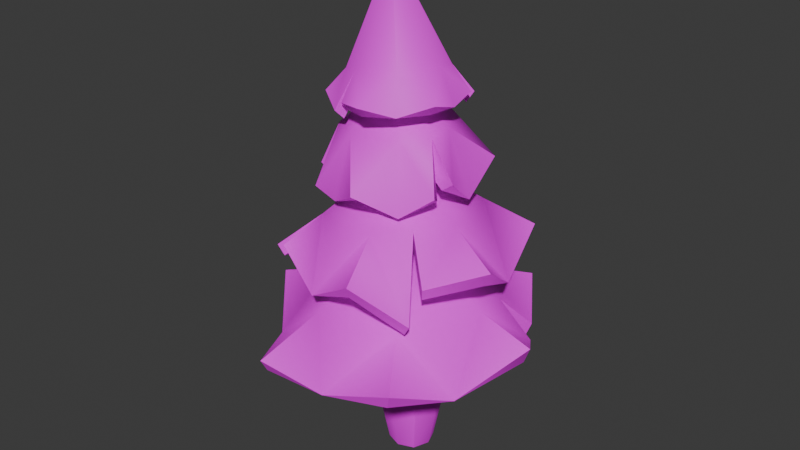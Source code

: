 # Source: PipeTreeGreen.blend  (saved by Blender 4.1.24; exported with 4.5.12 LTS)
import bpy
from mathutils import Matrix  # noqa: F401  (used for matrix-valued properties, if any)

bpy.ops.wm.read_factory_settings(use_empty=True)
scene = bpy.context.scene
scene.name = 'Scene'

# ---- collections
col_collection = bpy.data.collections.new('Collection'); scene.collection.children.link(col_collection)

# ---- images (referenced by path relative to the original .blend; pixels are not part of the script)
import os
ASSET_DIR = os.environ.get("B2B_ASSET_DIR", "")  # directory of the original .blend (textures are referenced by path, not embedded)
HERE = os.path.dirname(os.path.abspath(__file__))  # packed textures are extracted next to this script under _unpacked/

def load_image(name, relpath, width, height, colorspace="sRGB"):
    """Load a texture the original file referenced (path relative to the .blend, or extracted next to this script)."""
    p = next((c for c in (os.path.join(HERE, relpath), os.path.join(ASSET_DIR, relpath)) if relpath and os.path.exists(c)), "")
    if p:
        img = bpy.data.images.load(p, check_existing=True)
        img.name = name
    else:  # same state as the original file: an image datablock whose file is absent (Cycles renders it pink)
        img = bpy.data.images.new(name, width, height)
        img.source = "FILE"
        img.filepath = "//" + (relpath or name)
    img.colorspace_settings.name = colorspace
    return img
img_halloweenbits_texture_png = load_image('halloweenbits_texture.png', 'halloweenbits_texture.png', 1024, 1024, 'sRGB')
img_halloweenbits_texture_png_001 = load_image('halloweenbits_texture.png.001', 'halloweenbits_texture.png', 1024, 1024, 'Non-Color')

# ---- materials (node trees are filled in below, after node groups)
mat_halloweenbits = bpy.data.materials.new('HalloweenBits')
mat_halloweenbits.surface_render_method = 'BLENDED'
mat_halloweenbits.blend_method = 'BLEND'
mat_halloweenbits.use_transparency_overlap = False
mat_halloweenbits.show_transparent_back = False
mat_halloweenbits.use_transparent_shadow = False
mat_halloweenbits.diffuse_color = (1.0, 1.0, 1.0, 1.0)
mat_halloweenbits.roughness = 0.6

# ---- material node trees
mat_halloweenbits.use_nodes = True; mat_halloweenbits.node_tree.nodes.clear()
_N = mat_halloweenbits.node_tree.nodes; _L = mat_halloweenbits.node_tree.links
n0 = _N.new('ShaderNodeBsdfPrincipled'); n0.name = 'Principled BSDF'; n0.location = (10, 300)
n0.inputs[2].default_value = 0.6
n0.inputs[27].default_value = (0.0, 0.0, 0.0, 1.0)
n0.inputs[28].default_value = 1.0
n1 = _N.new('ShaderNodeOutputMaterial'); n1.name = 'Material Output'; n1.location = (300, 300)
n2 = _N.new('ShaderNodeNormalMap'); n2.name = 'Normal Map'; n2.location = (-300, -300)
n2.label = 'Normal/Map'
n2.inputs[0].default_value = 0.0
n3 = _N.new('ShaderNodeTexImage'); n3.name = 'Image Texture'; n3.location = (-300, 600)
n3.image = img_halloweenbits_texture_png
n4 = _N.new('ShaderNodeTexImage'); n4.name = 'Image Texture.001'; n4.location = (-300, 0)
n4.image = img_halloweenbits_texture_png_001
_L.new(n0.outputs[0], n1.inputs[0])
_L.new(n2.outputs[0], n0.inputs[5])
_L.new(n3.outputs[0], n0.inputs[0])
_L.new(n4.outputs[1], n0.inputs[4])
n1.is_active_output = True

# ---- world
world_world = bpy.data.worlds.new('World'); scene.world = world_world
world_world.use_nodes = True; world_world.node_tree.nodes.clear()
_N = world_world.node_tree.nodes; _L = world_world.node_tree.links
n0 = _N.new('ShaderNodeOutputWorld'); n0.name = 'World Output'; n0.location = (300, 300)
n1 = _N.new('ShaderNodeBackground'); n1.name = 'Background'; n1.location = (10, 300)
n1.inputs[0].default_value = (0.05088, 0.05088, 0.05088, 1.0)
_L.new(n1.outputs[0], n0.inputs[0])
n0.is_active_output = True
world_world.color = (0.05088, 0.05088, 0.05088)
world_world.use_sun_shadow = False
world_world.sun_shadow_jitter_overblur = 0.0

# ---- meshes
me_cube_077 = bpy.data.meshes.new('Cube.077')
me_cube_077.from_pydata([(-0.1888, 4.184, 0.06647), (-0.294, 0.934, 0.2332), (-0.3258, 0.934, -0.1863), (0.09364, 0.912, -0.218), (0.1247, 0.912, 0.2018), (-0.3884, 0.9381, 0.02954), (-0.122, 0.9231, -0.281), (0.1878, 0.9079, -0.01382), (-0.07882, 0.9231, 0.296), (-0.2558, -1.118e-08, -0.2558), (-0.3518, 0.0, 0.0), (-0.2558, 1.118e-08, 0.2558), (0.2558, -1.118e-08, -0.2558), (0.0, -1.538e-08, -0.3518), (0.2558, 1.118e-08, 0.2558), (0.3518, 0.0, 0.0), (0.0, 1.538e-08, 0.3518), (-1.242, 1.042, -0.4723), (-1.617, 1.203, 0.333), (-1.116, 1.019, 1.001), (0.1028, 1.043, 1.628), (0.9631, 1.255, 1.575), (1.267, 1.08, 0.8626), (0.7401, 1.285, -1.275), (-0.8996, 1.24, -1.15), (0.02215, 1.907, 0.2173), (0.8887, 1.436, -0.3464), (1.597, 1.308, 0.09249), (-0.6513, 1.063, 1.689), (-0.07615, 1.169, -1.19), (1.079, 1.023, -0.7259), (1.274, 1.027, -0.3987), (-1.677, 1.362, 0.3613), (1.016, 1.423, 1.613), (0.7429, 1.459, -1.333), (-0.9569, 1.405, -1.181), (0.0108, 2.471, 0.2227), (-0.963, 1.65, 0.3253), (-0.3791, 1.652, 1.133), (0.6169, 1.692, 1.016), (1.013, 1.719, 0.1042), (0.9378, 1.599, -0.3995), (0.4219, 1.713, -0.6923), (-0.5642, 1.677, -0.5827), (1.653, 1.481, 0.06776), (-0.6648, 1.215, 1.766), (1.135, 1.186, -0.7625), (1.314, 1.19, -0.4689), (-0.9245, 3.03, -0.3876), (-0.6035, 2.873, -0.7122), (-0.9583, 2.812, 0.02846), (-0.5957, 3.171, 0.3153), (-0.8359, 2.942, 0.4194), (-0.05977, 2.973, 0.8357), (-0.4934, 2.78, 0.7079), (0.331, 2.809, 0.6468), (0.3712, 3.21, 0.2136), (0.6176, 2.999, 0.3646), (0.5657, 3.086, -0.5273), (0.6876, 2.868, -0.09682), (0.0525, 3.247, -0.4563), (0.2743, 2.774, -0.7324), (-0.2223, 3.087, -0.8848), (0.1398, 3.009, -0.7145), (0.6052, 3.085, 0.2785), (-0.8099, 2.775, 0.5159), (-0.1422, 3.276, -0.008158), (-1.034, 3.119, -0.4236), (-0.6724, 3.558, 0.4156), (-0.9588, 3.008, 0.419), (-0.04468, 3.056, 0.9559), (0.4552, 3.613, 0.261), (0.6681, 3.067, 0.4777), (0.6482, 3.19, -0.5935), (0.05991, 3.656, -0.5216), (0.3016, 2.866, -0.8431), (-0.26, 3.191, -0.984), (0.1861, 3.111, -0.8095), (0.4307, 3.629, -0.06093), (0.7225, 3.163, 0.2421), (0.2092, 3.58, 0.4876), (-0.3792, 3.552, 0.5675), (-0.8437, 2.837, 0.6431), (-0.7412, 3.572, 0.102), (-0.1682, 4.126, 0.05903), (-0.5197, 3.621, -0.4435), (0.9072, 2.162, -0.9389), (1.122, 1.947, -0.2577), (0.2936, 1.842, -1.139), (-0.3209, 2.401, -0.7576), (-0.3331, 1.987, -1.267), (-1.396, 1.976, -0.3541), (-0.8854, 1.751, -0.8695), (-1.249, 1.766, 0.3041), (-0.6678, 2.409, 0.6103), (-1.086, 2.009, 0.9267), (0.2768, 2.181, 1.363), (-0.4103, 1.867, 1.2), (0.4332, 2.461, 0.5149), (0.7444, 1.767, 1.041), (1.253, 2.239, 0.3852), (-0.1275, 2.709, 0.02674), (0.7969, 2.103, 0.8311), (-0.949, 2.131, 0.9634), (-0.4818, 1.743, -1.295), (0.9407, 2.307, -1.009), (-0.3601, 2.536, -0.8346), (-0.2999, 2.103, -1.354), (-1.488, 2.103, -0.3654), (-0.7232, 2.547, 0.6695), (-1.189, 2.113, 0.9254), (0.3067, 2.326, 1.428), (0.4598, 2.659, 0.5555), (0.8304, 1.899, 1.076), (1.318, 2.394, 0.3647), (0.7441, 2.686, 0.2113), (0.841, 2.252, 0.8786), (0.1402, 2.64, 0.8728), (-0.9381, 2.248, 1.07), (-0.9755, 2.497, -0.1878), (-0.5864, 1.845, -1.355), (-0.1725, 3.21, 0.01404), (0.4932, 2.633, -0.6235), (0.4807, 3.892, 0.3269), (0.2474, 3.873, 0.5797), (0.5178, 3.883, -0.02418), (0.1967, 4.124, -0.2164), (0.405, 3.862, -0.3126), (-0.2054, 3.825, -0.6304), (0.1336, 3.847, -0.5572), (-0.5197, 3.799, -0.4938), (-0.5584, 4.063, -0.1266), (-0.7324, 3.781, -0.259), (-0.7768, 3.915, 0.5048), (-0.68, 3.699, 0.09257), (-0.3062, 4.143, 0.3994), (-0.4414, 3.705, 0.5924), (-0.07198, 3.856, 0.7266), (-0.3524, 3.803, 0.5889), (-0.7256, 3.814, -0.1895), (0.3856, 3.794, -0.4004), (-0.1642, 4.241, 0.04846), (0.5682, 4.013, 0.3614), (0.2753, 4.229, -0.2845), (0.5066, 3.967, -0.32), (-0.2288, 3.935, -0.73), (-0.6655, 4.152, -0.1658), (-0.7935, 3.873, -0.3504), (-0.7949, 3.787, 0.1046), (-0.3515, 4.232, 0.5048), (-0.4826, 3.813, 0.6885), (-0.05103, 3.976, 0.82), (-0.393, 3.915, 0.6816), (-0.5979, 4.167, 0.3749), (-0.8412, 3.9, -0.1636), (-0.2299, 4.187, -0.4959), (0.4104, 3.894, -0.5088), (0.3342, 4.273, -0.02274), (-0.2399, 5.392, 0.06102), (0.1437, 4.265, 0.4413), (0.0, -0.4802, 2.099e-08), (-0.1879, -0.4802, -0.1879), (-0.2584, -0.4802, 2.099e-08), (-0.1879, -0.4802, 0.1879), (0.1879, -0.4802, -0.1879), (0.0, -0.4802, -0.2584), (0.1879, -0.4802, 0.1879), (0.2584, -0.4802, 2.099e-08), (0.0, -0.4802, 0.2584)], [], [(11, 1, 5, 10), (4, 0, 8), (6, 0, 3), (10, 5, 2, 9), (9, 2, 6, 13), (3, 0, 7), (7, 0, 4), (13, 6, 3, 12), (12, 3, 7, 15), (1, 0, 5), (8, 0, 1), (15, 7, 4, 14), (14, 4, 8, 16), (16, 8, 1, 11), (5, 0, 2), (11, 10, 162, 163), (9, 13, 165, 161), (15, 14, 166, 167), (10, 9, 161, 162), (14, 16, 168, 166), (13, 12, 164, 165), (12, 15, 167, 164), (16, 11, 163, 168), (2, 0, 6), (20, 28, 25), (25, 18, 17), (25, 21, 20), (22, 21, 25), (31, 27, 26), (25, 24, 29), (17, 24, 25), (19, 18, 25), (25, 29, 23), (25, 28, 19), (26, 25, 23), (26, 23, 30), (38, 45, 20), (39, 33, 22), (40, 44, 47), (43, 35, 17), (43, 17, 37), (38, 36, 37), (37, 32, 19), (42, 29, 43), (36, 42, 43), (36, 41, 42), (36, 40, 41), (39, 22, 40), (36, 39, 40), (38, 20, 39), (19, 38, 37), (36, 38, 39), (42, 34, 29), (42, 41, 46), (28, 20, 45), (21, 22, 33), (19, 28, 45), (24, 17, 35), (29, 24, 35), (23, 29, 34), (30, 23, 34, 46), (27, 31, 47, 44), (17, 18, 32), (26, 30, 46, 41), (31, 26, 41, 47), (18, 19, 32), (22, 27, 44), (20, 21, 33), (36, 43, 37), (44, 40, 22), (41, 40, 47), (34, 42, 46), (35, 43, 29), (32, 37, 17), (45, 38, 19), (33, 39, 20), (22, 25, 27), (25, 26, 27), (51, 54, 65), (66, 59, 56), (66, 56, 55), (66, 55, 53), (58, 59, 66), (60, 58, 66), (62, 63, 60), (60, 66, 62), (51, 66, 54), (51, 50, 48), (54, 66, 53), (66, 49, 62), (59, 64, 56), (57, 55, 56), (52, 50, 51), (60, 61, 58), (81, 68, 82), (85, 49, 67), (81, 54, 70), (78, 71, 79), (78, 59, 73), (74, 77, 76), (74, 76, 85), (85, 67, 83), (84, 74, 85), (78, 73, 74), (84, 78, 74), (84, 71, 78), (84, 80, 71), (81, 70, 80), (84, 81, 80), (84, 68, 81), (84, 85, 83), (84, 83, 68), (80, 55, 72), (83, 50, 69), (58, 61, 75, 73), (48, 50, 67), (63, 62, 76, 77), (52, 51, 68, 69), (51, 65, 82, 68), (60, 63, 77, 74), (54, 53, 70), (53, 55, 70), (55, 57, 72), (57, 56, 71, 72), (64, 59, 79), (56, 64, 79, 71), (59, 58, 73), (50, 52, 69), (61, 60, 74, 75), (65, 54, 82), (49, 48, 67), (62, 49, 76), (68, 83, 69), (50, 83, 67), (49, 85, 76), (54, 81, 82), (55, 80, 70), (71, 80, 72), (59, 78, 79), (75, 74, 73), (66, 51, 48), (66, 48, 49), (92, 104, 89), (101, 86, 87), (101, 91, 92), (93, 91, 101), (97, 103, 94), (97, 94, 101), (100, 102, 98), (87, 100, 101), (89, 88, 101), (88, 86, 101), (96, 97, 101), (92, 89, 101), (94, 95, 93), (89, 90, 88), (99, 96, 98), (106, 120, 92), (88, 106, 122), (119, 108, 93), (109, 118, 97), (115, 112, 116), (115, 114, 87), (115, 87, 122), (106, 121, 122), (122, 105, 88), (121, 112, 115), (121, 117, 112), (109, 97, 117), (119, 93, 109), (106, 92, 119), (121, 115, 122), (121, 106, 119), (121, 109, 117), (117, 111, 113), (93, 95, 110), (95, 94, 109, 110), (103, 97, 118), (94, 103, 118, 109), (97, 96, 111), (88, 90, 107), (99, 98, 112, 113), (104, 92, 120), (87, 86, 105), (100, 87, 114), (96, 99, 113, 111), (86, 88, 105), (102, 100, 114, 116), (90, 89, 106, 107), (89, 104, 120, 106), (98, 102, 116, 112), (92, 91, 108), (91, 93, 108), (107, 106, 88), (105, 122, 87), (121, 119, 109), (114, 115, 116), (112, 117, 113), (111, 117, 97), (110, 109, 93), (108, 119, 92), (101, 100, 98), (98, 96, 101), (93, 101, 94), (129, 140, 126), (124, 141, 123), (129, 141, 128), (128, 141, 130), (134, 139, 131), (133, 141, 135), (135, 137, 138), (135, 141, 137), (123, 141, 125), (134, 131, 141), (141, 126, 125), (141, 124, 137), (141, 131, 130), (131, 132, 130), (126, 127, 125), (136, 133, 135), (143, 156, 129), (159, 124, 142), (158, 146, 153), (155, 145, 130), (146, 154, 148), (149, 152, 151), (149, 151, 159), (159, 142, 157), (158, 159, 157), (158, 153, 149), (146, 148, 153), (155, 130, 146), (143, 129, 155), (158, 143, 155), (158, 149, 159), (158, 157, 143), (157, 125, 144), (153, 133, 150), (132, 131, 146, 147), (139, 134, 148, 154), (131, 139, 154, 146), (134, 133, 148), (125, 127, 144), (136, 135, 149, 150), (140, 129, 156), (124, 123, 142), (137, 124, 151), (133, 136, 150), (123, 125, 142), (138, 137, 151, 152), (127, 126, 143, 144), (126, 140, 156, 143), (135, 138, 152, 149), (129, 128, 145), (128, 130, 145), (130, 132, 147), (124, 159, 151), (158, 155, 146), (125, 157, 142), (143, 157, 144), (145, 155, 129), (147, 146, 130), (133, 153, 148), (149, 153, 150), (133, 134, 141), (129, 126, 141), (160, 162, 161), (160, 163, 162), (160, 165, 164), (160, 161, 165), (160, 167, 166), (160, 164, 167), (160, 168, 163), (160, 166, 168)])
me_cube_077.polygons.foreach_set('use_smooth', [True] * 274)
_k = set([(0, 1), (0, 2), (0, 3), (0, 4), (1, 5), (1, 11), (2, 5), (2, 9), (3, 7), (3, 12), (4, 7), (4, 14), (9, 161), (11, 163), (12, 164), (14, 166), (17, 18), (17, 24), (17, 32), (17, 35), (18, 19), (18, 25), (18, 32), (19, 28), (19, 32), (19, 45), (20, 21), (20, 28), (20, 33), (20, 45), (21, 22), (21, 25), (21, 33), (22, 27), (22, 33), (22, 44), (23, 29), (23, 30), (23, 34), (24, 29), (24, 35), (26, 30), (26, 31), (26, 41), (27, 31), (28, 45), (29, 34), (29, 35), (30, 46), (31, 47), (32, 37), (33, 39), (34, 42), (34, 46), (35, 43), (38, 45), (40, 44), (41, 46), (41, 47), (44, 47), (48, 49), (48, 50), (49, 62), (49, 67), (49, 76), (50, 52), (50, 67), (50, 69), (51, 52), (51, 65), (51, 66), (51, 68), (52, 69), (53, 54), (53, 55), (53, 66), (54, 65), (54, 66), (54, 70), (54, 82), (55, 57), (55, 66), (55, 70), (55, 72), (56, 57), (56, 64), (56, 66), (56, 71), (57, 72), (58, 59), (58, 60), (58, 61), (59, 64), (59, 66), (59, 73), (59, 79), (60, 61), (60, 62), (60, 63), (60, 74), (61, 75), (62, 63), (63, 77), (64, 79), (65, 82), (67, 85), (68, 69), (68, 82), (70, 81), (71, 72), (71, 79), (73, 75), (73, 78), (74, 75), (74, 77), (76, 77), (86, 87), (86, 88), (86, 101), (87, 100), (87, 105), (87, 114), (88, 90), (88, 105), (88, 107), (89, 90), (89, 101), (89, 104), (89, 106), (90, 107), (91, 92), (91, 93), (91, 101), (92, 104), (92, 108), (92, 120), (93, 95), (93, 108), (93, 110), (94, 95), (94, 101), (94, 103), (94, 109), (95, 110), (96, 97), (96, 99), (97, 103), (97, 111), (97, 118), (98, 99), (98, 102), (98, 112), (99, 113), (100, 102), (102, 116), (103, 118), (104, 120), (105, 122), (106, 107), (106, 120), (108, 119), (109, 110), (109, 118), (111, 113), (111, 117), (112, 113), (112, 116), (114, 115), (114, 116), (123, 124), (123, 125), (124, 137), (124, 142), (124, 151), (125, 127), (125, 142), (125, 144), (126, 127), (126, 140), (126, 141), (126, 143), (127, 144), (128, 129), (128, 130), (129, 140), (129, 145), (129, 156), (130, 132), (130, 145), (130, 147), (131, 132), (131, 139), (131, 141), (131, 146), (132, 147), (133, 134), (133, 135), (133, 136), (133, 148), (133, 150), (133, 153), (134, 139), (134, 141), (135, 136), (135, 137), (135, 138), (135, 141), (135, 149), (136, 150), (137, 138), (138, 152), (139, 154), (140, 156), (143, 144), (143, 156), (143, 158), (145, 155), (146, 147), (146, 154), (146, 158), (148, 154), (149, 150), (149, 152), (151, 152), (153, 158), (155, 158), (158, 159), (161, 162), (161, 165), (162, 163), (163, 168), (164, 165), (164, 167), (166, 167), (166, 168)])
me_cube_077.attributes.new('sharp_edge', 'BOOLEAN', 'EDGE').data.foreach_set('value', [ (min(e.vertices), max(e.vertices)) in _k for e in me_cube_077.edges])
_uv = me_cube_077.uv_layers.new(name='UVMap')
_uv.uv.foreach_set('vector', [0.9227, 0.5459, 0.9288, 0.558, 0.926, 0.5582, 0.9194, 0.5459, 0.9435, 0.5726, 0.929, 0.6903, 0.9362, 0.5731, 0.9362, 0.5731, 0.929, 0.6903, 0.9435, 0.5726, 0.9194, 0.5459, 0.926, 0.5582, 0.9288, 0.558, 0.9227, 0.5459, 0.9227, 0.5459, 0.9288, 0.5736, 0.9362, 0.5731, 0.9315, 0.5459, 0.9435, 0.5883, 0.929, 0.6903, 0.9463, 0.5881, 0.9463, 0.5881, 0.929, 0.6903, 0.9435, 0.5883, 0.9315, 0.5459, 0.9362, 0.5731, 0.9435, 0.5726, 0.9403, 0.5459, 0.9403, 0.5459, 0.9435, 0.5726, 0.9463, 0.5725, 0.9436, 0.5459, 0.9288, 0.5736, 0.929, 0.6903, 0.926, 0.5738, 0.9362, 0.5731, 0.929, 0.6903, 0.9288, 0.5736, 0.9436, 0.5459, 0.9463, 0.5725, 0.9435, 0.5726, 0.9403, 0.5459, 0.9403, 0.5459, 0.9435, 0.5726, 0.9362, 0.5731, 0.9315, 0.5459, 0.9315, 0.5459, 0.9362, 0.5731, 0.9288, 0.5736, 0.9227, 0.5459, 0.926, 0.5738, 0.929, 0.6903, 0.9288, 0.5736, 0.9227, 0.5459, 0.9194, 0.5459, 0.9194, 0.5459, 0.9227, 0.5459, 0.9227, 0.5459, 0.9315, 0.5459, 0.9315, 0.5459, 0.9227, 0.5459, 0.9436, 0.5459, 0.9403, 0.5459, 0.9403, 0.5459, 0.9436, 0.5459, 0.9194, 0.5459, 0.9227, 0.5459, 0.9227, 0.5459, 0.9194, 0.5459, 0.9403, 0.5459, 0.9315, 0.5459, 0.9315, 0.5459, 0.9403, 0.5459, 0.9315, 0.5459, 0.9403, 0.5459, 0.9403, 0.5459, 0.9315, 0.5459, 0.9403, 0.5459, 0.9436, 0.5459, 0.9436, 0.5459, 0.9403, 0.5459, 0.9315, 0.5459, 0.9227, 0.5459, 0.9227, 0.5459, 0.9315, 0.5459, 0.9288, 0.5736, 0.929, 0.6903, 0.9362, 0.5731, 0.0349, 0.2699, 0.02773, 0.2729, 0.05747, 0.2836, 0.05747, 0.2836, 0.04231, 0.2846, 0.05823, 0.2703, 0.05747, 0.2836, 0.04231, 0.2846, 0.0349, 0.2699, 0.05686, 0.27, 0.04231, 0.2846, 0.05747, 0.2836, 0.07763, 0.2648, 0.07181, 0.2859, 0.07349, 0.2967, 0.05747, 0.2836, 0.07262, 0.2846, 0.07972, 0.2774, 0.05823, 0.2703, 0.07262, 0.2846, 0.05747, 0.2836, 0.03517, 0.2696, 0.04231, 0.2846, 0.05747, 0.2836, 0.05747, 0.2836, 0.07972, 0.2774, 0.08777, 0.2846, 0.05747, 0.2836, 0.02773, 0.2729, 0.03517, 0.2696, 0.07349, 0.2967, 0.05747, 0.2836, 0.08777, 0.2846, 0.07349, 0.2967, 0.08777, 0.2846, 0.08137, 0.2645, 0.03889, 0.3529, 0.02626, 0.3198, 0.0349, 0.3048, 0.04825, 0.3534, 0.0417, 0.3323, 0.05686, 0.3048, 0.06665, 0.3534, 0.07238, 0.3337, 0.07899, 0.3119, 0.06664, 0.3535, 0.07313, 0.3325, 0.05823, 0.3052, 0.06664, 0.3535, 0.05823, 0.3052, 0.04822, 0.3534, 0.03889, 0.3529, 0.05747, 0.4145, 0.04822, 0.3534, 0.04822, 0.3534, 0.04168, 0.3324, 0.03517, 0.3045, 0.07585, 0.3536, 0.07972, 0.3123, 0.06664, 0.3535, 0.05747, 0.4145, 0.07585, 0.3536, 0.06664, 0.3535, 0.05747, 0.4145, 0.07471, 0.3439, 0.07585, 0.3536, 0.05747, 0.4145, 0.06665, 0.3534, 0.07471, 0.3439, 0.04825, 0.3534, 0.05686, 0.3048, 0.06665, 0.3534, 0.05747, 0.4145, 0.04825, 0.3534, 0.06665, 0.3534, 0.03889, 0.3529, 0.0349, 0.3048, 0.04825, 0.3534, 0.03517, 0.3045, 0.03889, 0.3529, 0.04822, 0.3534, 0.05747, 0.4145, 0.03889, 0.3529, 0.04825, 0.3534, 0.07585, 0.3536, 0.0889, 0.3327, 0.07972, 0.3123, 0.07585, 0.3536, 0.07471, 0.3439, 0.0824, 0.3116, 0.02773, 0.2729, 0.0349, 0.2699, 0.02626, 0.285, 0.04231, 0.2846, 0.05686, 0.27, 0.0417, 0.2975, 0.03517, 0.2696, 0.02773, 0.2729, 0.02626, 0.285, 0.07262, 0.2846, 0.05823, 0.2703, 0.07313, 0.2976, 0.07972, 0.2774, 0.07262, 0.2846, 0.07313, 0.2976, 0.08777, 0.2846, 0.07972, 0.2774, 0.0889, 0.2978, 0.08137, 0.2645, 0.08777, 0.2846, 0.0889, 0.2978, 0.0824, 0.2768, 0.07181, 0.2859, 0.07763, 0.2648, 0.07899, 0.277, 0.07238, 0.2989, 0.05823, 0.2703, 0.04231, 0.2846, 0.04168, 0.2975, 0.07349, 0.2967, 0.08137, 0.2645, 0.0824, 0.2768, 0.07471, 0.309, 0.07763, 0.2648, 0.07349, 0.2967, 0.07471, 0.309, 0.07899, 0.277, 0.04231, 0.2846, 0.03517, 0.2696, 0.04168, 0.2975, 0.05686, 0.27, 0.07181, 0.2859, 0.07238, 0.2989, 0.0349, 0.2699, 0.04231, 0.2846, 0.0417, 0.2975, 0.05747, 0.4145, 0.06664, 0.3535, 0.04822, 0.3534, 0.07238, 0.3337, 0.06665, 0.3534, 0.05686, 0.3048, 0.07471, 0.3439, 0.06665, 0.3534, 0.07899, 0.3119, 0.0889, 0.3327, 0.07585, 0.3536, 0.0824, 0.3116, 0.07313, 0.3325, 0.06664, 0.3535, 0.07972, 0.3123, 0.04168, 0.3324, 0.04822, 0.3534, 0.05823, 0.3052, 0.02626, 0.3198, 0.03889, 0.3529, 0.03517, 0.3045, 0.0417, 0.3323, 0.04825, 0.3534, 0.0349, 0.3048, 0.05686, 0.27, 0.05747, 0.2836, 0.07181, 0.2859, 0.05747, 0.2836, 0.07349, 0.2967, 0.07181, 0.2859, 0.05937, 0.3293, 0.06777, 0.3006, 0.06226, 0.2999, 0.05683, 0.2996, 0.06134, 0.3006, 0.0646, 0.3293, 0.05683, 0.2996, 0.0646, 0.3293, 0.07216, 0.3007, 0.05683, 0.2996, 0.07216, 0.3007, 0.07271, 0.3154, 0.0529, 0.3154, 0.06134, 0.3006, 0.05683, 0.2996, 0.05037, 0.3293, 0.0529, 0.3154, 0.05683, 0.2996, 0.04093, 0.3154, 0.04658, 0.3094, 0.05037, 0.3293, 0.05037, 0.3293, 0.05683, 0.2996, 0.04093, 0.3154, 0.05937, 0.3293, 0.05683, 0.2996, 0.06777, 0.3006, 0.05937, 0.3293, 0.05252, 0.3006, 0.04485, 0.3154, 0.06777, 0.3006, 0.05683, 0.2996, 0.07271, 0.3154, 0.05683, 0.2996, 0.04163, 0.3006, 0.04093, 0.3154, 0.06134, 0.3006, 0.06746, 0.3194, 0.0646, 0.3293, 0.06907, 0.3133, 0.07216, 0.3007, 0.0646, 0.3293, 0.05999, 0.3125, 0.05252, 0.3006, 0.05937, 0.3293, 0.05037, 0.3293, 0.04728, 0.291, 0.0529, 0.3154, 0.06481, 0.3947, 0.0598, 0.3952, 0.06415, 0.3404, 0.04576, 0.3948, 0.04163, 0.3355, 0.04322, 0.3573, 0.06481, 0.3947, 0.06777, 0.3355, 0.07486, 0.3573, 0.06011, 0.3947, 0.06598, 0.3953, 0.06767, 0.3599, 0.06011, 0.3947, 0.06134, 0.3355, 0.05234, 0.3576, 0.04901, 0.3953, 0.04517, 0.3515, 0.03878, 0.3578, 0.04901, 0.3953, 0.03878, 0.3578, 0.04576, 0.3948, 0.04576, 0.3948, 0.04322, 0.3573, 0.0537, 0.3947, 0.05686, 0.4357, 0.04901, 0.3953, 0.04576, 0.3948, 0.06011, 0.3947, 0.05234, 0.3576, 0.04901, 0.3953, 0.05686, 0.4357, 0.06011, 0.3947, 0.04901, 0.3953, 0.05686, 0.4357, 0.06598, 0.3953, 0.06011, 0.3947, 0.05686, 0.4357, 0.06803, 0.3948, 0.06598, 0.3953, 0.06481, 0.3947, 0.07486, 0.3573, 0.06803, 0.3948, 0.05686, 0.4357, 0.06481, 0.3947, 0.06803, 0.3948, 0.05686, 0.4357, 0.0598, 0.3952, 0.06481, 0.3947, 0.05686, 0.4357, 0.04576, 0.3948, 0.0537, 0.3947, 0.05686, 0.4357, 0.0537, 0.3947, 0.0598, 0.3952, 0.06803, 0.3948, 0.07216, 0.3356, 0.07144, 0.3539, 0.0537, 0.3947, 0.05252, 0.3355, 0.05897, 0.3529, 0.0529, 0.3154, 0.04728, 0.291, 0.04547, 0.2974, 0.05234, 0.3228, 0.04485, 0.3154, 0.05252, 0.3006, 0.04322, 0.3224, 0.04658, 0.3094, 0.04093, 0.3154, 0.03878, 0.3229, 0.04517, 0.3166, 0.05999, 0.3125, 0.05937, 0.3293, 0.0598, 0.3603, 0.05897, 0.3181, 0.05937, 0.3293, 0.06226, 0.2999, 0.06415, 0.3055, 0.0598, 0.3603, 0.05037, 0.3293, 0.04658, 0.3094, 0.04517, 0.3166, 0.04901, 0.3604, 0.06777, 0.3006, 0.07271, 0.3154, 0.07486, 0.3224, 0.07271, 0.3154, 0.07216, 0.3007, 0.07486, 0.3224, 0.07216, 0.3007, 0.06907, 0.3133, 0.07144, 0.319, 0.06907, 0.3133, 0.0646, 0.3293, 0.06598, 0.3605, 0.07144, 0.319, 0.06746, 0.3194, 0.06134, 0.3006, 0.06767, 0.325, 0.0646, 0.3293, 0.06746, 0.3194, 0.06767, 0.325, 0.06598, 0.3605, 0.06134, 0.3006, 0.0529, 0.3154, 0.05234, 0.3228, 0.05252, 0.3006, 0.05999, 0.3125, 0.05897, 0.3181, 0.04728, 0.291, 0.05037, 0.3293, 0.04901, 0.3604, 0.04547, 0.2974, 0.06226, 0.2999, 0.06777, 0.3006, 0.06415, 0.3055, 0.04163, 0.3006, 0.04485, 0.3154, 0.04322, 0.3224, 0.04093, 0.3154, 0.04163, 0.3006, 0.03878, 0.3229, 0.0598, 0.3952, 0.0537, 0.3947, 0.05897, 0.3529, 0.05252, 0.3355, 0.0537, 0.3947, 0.04322, 0.3573, 0.04163, 0.3355, 0.04576, 0.3948, 0.03878, 0.3578, 0.06777, 0.3355, 0.06481, 0.3947, 0.06415, 0.3404, 0.07216, 0.3356, 0.06803, 0.3948, 0.07486, 0.3573, 0.06598, 0.3953, 0.06803, 0.3948, 0.07144, 0.3539, 0.06134, 0.3355, 0.06011, 0.3947, 0.06767, 0.3599, 0.04547, 0.3323, 0.04901, 0.3953, 0.05234, 0.3576, 0.05683, 0.2996, 0.05937, 0.3293, 0.04485, 0.3154, 0.05683, 0.2996, 0.04485, 0.3154, 0.04163, 0.3006, 0.06124, 0.2799, 0.07206, 0.2779, 0.06722, 0.3262, 0.05747, 0.2944, 0.08319, 0.2996, 0.07538, 0.2801, 0.05747, 0.2944, 0.04834, 0.2996, 0.06124, 0.2799, 0.03998, 0.2801, 0.04834, 0.2996, 0.05747, 0.2944, 0.03649, 0.2801, 0.03386, 0.3053, 0.04242, 0.3262, 0.03649, 0.2801, 0.04242, 0.3262, 0.05747, 0.2944, 0.06698, 0.2996, 0.05536, 0.2912, 0.05583, 0.3222, 0.07538, 0.2801, 0.06698, 0.2996, 0.05747, 0.2944, 0.06722, 0.3262, 0.07888, 0.2801, 0.05747, 0.2944, 0.07888, 0.2801, 0.08319, 0.2996, 0.05747, 0.2944, 0.04145, 0.2996, 0.03649, 0.2801, 0.05747, 0.2944, 0.06124, 0.2799, 0.06722, 0.3262, 0.05747, 0.2944, 0.04242, 0.3262, 0.03284, 0.2967, 0.03998, 0.2801, 0.06722, 0.3262, 0.07393, 0.2956, 0.07888, 0.2801, 0.05215, 0.2653, 0.04145, 0.2996, 0.05583, 0.3222, 0.06823, 0.372, 0.072, 0.3215, 0.06124, 0.3148, 0.07888, 0.3149, 0.06823, 0.372, 0.0742, 0.3723, 0.0515, 0.3722, 0.04777, 0.3452, 0.03998, 0.315, 0.04097, 0.3723, 0.03239, 0.3492, 0.03649, 0.315, 0.06378, 0.3725, 0.05538, 0.3719, 0.05492, 0.3371, 0.06378, 0.3725, 0.06781, 0.3457, 0.07538, 0.315, 0.06378, 0.3725, 0.07538, 0.315, 0.0742, 0.3723, 0.06823, 0.372, 0.05022, 0.3642, 0.0742, 0.3723, 0.0742, 0.3723, 0.08474, 0.3453, 0.07888, 0.3149, 0.05022, 0.3642, 0.05538, 0.3719, 0.06378, 0.3725, 0.05022, 0.3642, 0.04702, 0.3723, 0.05538, 0.3719, 0.04097, 0.3723, 0.03649, 0.315, 0.04702, 0.3723, 0.0515, 0.3722, 0.03998, 0.315, 0.04097, 0.3723, 0.06823, 0.372, 0.06124, 0.3148, 0.0515, 0.3722, 0.05022, 0.3642, 0.06378, 0.3725, 0.0742, 0.3723, 0.05022, 0.3642, 0.06823, 0.372, 0.0515, 0.3722, 0.05022, 0.3642, 0.04097, 0.3723, 0.04702, 0.3723, 0.04702, 0.3723, 0.04056, 0.3454, 0.0524, 0.3096, 0.03998, 0.2801, 0.03284, 0.2967, 0.03175, 0.3057, 0.03284, 0.2967, 0.04242, 0.3262, 0.04097, 0.3374, 0.03175, 0.3057, 0.03386, 0.3053, 0.03649, 0.2801, 0.03239, 0.3143, 0.04242, 0.3262, 0.03386, 0.3053, 0.03239, 0.3143, 0.04097, 0.3374, 0.03649, 0.2801, 0.04145, 0.2996, 0.04056, 0.3105, 0.07888, 0.2801, 0.07393, 0.2956, 0.07589, 0.3046, 0.05215, 0.2653, 0.05583, 0.3222, 0.05538, 0.3371, 0.0524, 0.2748, 0.07206, 0.2779, 0.06124, 0.2799, 0.072, 0.2866, 0.07538, 0.2801, 0.08319, 0.2996, 0.08474, 0.3104, 0.06698, 0.2996, 0.07538, 0.2801, 0.06781, 0.3108, 0.04145, 0.2996, 0.05215, 0.2653, 0.0524, 0.2748, 0.04056, 0.3105, 0.08319, 0.2996, 0.07888, 0.2801, 0.08474, 0.3104, 0.05536, 0.2912, 0.06698, 0.2996, 0.06781, 0.3108, 0.05492, 0.3023, 0.07393, 0.2956, 0.06722, 0.3262, 0.06823, 0.3371, 0.07589, 0.3046, 0.06722, 0.3262, 0.07206, 0.2779, 0.072, 0.2866, 0.06823, 0.3371, 0.05583, 0.3222, 0.05536, 0.2912, 0.05492, 0.3023, 0.05538, 0.3371, 0.06124, 0.2799, 0.04834, 0.2996, 0.04777, 0.3104, 0.04834, 0.2996, 0.03998, 0.2801, 0.04777, 0.3104, 0.07589, 0.3394, 0.06823, 0.372, 0.07888, 0.3149, 0.08474, 0.3453, 0.0742, 0.3723, 0.07538, 0.315, 0.05022, 0.3642, 0.0515, 0.3722, 0.04097, 0.3723, 0.06781, 0.3457, 0.06378, 0.3725, 0.05492, 0.3371, 0.05538, 0.3719, 0.04702, 0.3723, 0.0524, 0.3096, 0.04056, 0.3454, 0.04702, 0.3723, 0.03649, 0.315, 0.03175, 0.3406, 0.04097, 0.3723, 0.03998, 0.315, 0.04777, 0.3452, 0.0515, 0.3722, 0.06124, 0.3148, 0.05747, 0.2944, 0.06698, 0.2996, 0.05583, 0.3222, 0.05583, 0.3222, 0.04145, 0.2996, 0.05747, 0.2944, 0.03998, 0.2801, 0.05747, 0.2944, 0.04242, 0.3262, 0.06787, 0.3274, 0.07, 0.3217, 0.0653, 0.3479, 0.05674, 0.3274, 0.05665, 0.324, 0.0633, 0.3277, 0.06787, 0.3274, 0.05665, 0.324, 0.0633, 0.3277, 0.0633, 0.3277, 0.05665, 0.324, 0.05674, 0.3274, 0.04748, 0.3197, 0.05007, 0.3293, 0.05235, 0.3477, 0.04146, 0.3369, 0.05665, 0.324, 0.05019, 0.3519, 0.05019, 0.3519, 0.05003, 0.3277, 0.04717, 0.3254, 0.05019, 0.3519, 0.05665, 0.324, 0.05003, 0.3277, 0.0633, 0.3277, 0.05665, 0.324, 0.0679, 0.3273, 0.04748, 0.3197, 0.05235, 0.3477, 0.05665, 0.324, 0.05665, 0.324, 0.0653, 0.3479, 0.0679, 0.3273, 0.05665, 0.324, 0.05674, 0.3274, 0.05003, 0.3277, 0.05665, 0.324, 0.05235, 0.3477, 0.05674, 0.3274, 0.05235, 0.3477, 0.0507, 0.3269, 0.05674, 0.3274, 0.0653, 0.3479, 0.06939, 0.3266, 0.0679, 0.3273, 0.0457, 0.3182, 0.04146, 0.3369, 0.05019, 0.3519, 0.06745, 0.3904, 0.07175, 0.3642, 0.06787, 0.3623, 0.05674, 0.3933, 0.05674, 0.3622, 0.06429, 0.3714, 0.05671, 0.4836, 0.05127, 0.3903, 0.04594, 0.3906, 0.06204, 0.3905, 0.0643, 0.3713, 0.05674, 0.3623, 0.05127, 0.3903, 0.04809, 0.3716, 0.04562, 0.3622, 0.04827, 0.3939, 0.04548, 0.3692, 0.04926, 0.3718, 0.04827, 0.3939, 0.04926, 0.3718, 0.05674, 0.3933, 0.05674, 0.3933, 0.06429, 0.3714, 0.06528, 0.3931, 0.05671, 0.4836, 0.05674, 0.3933, 0.06528, 0.3931, 0.05671, 0.4836, 0.04594, 0.3906, 0.04827, 0.3939, 0.05127, 0.3903, 0.04562, 0.3622, 0.04594, 0.3906, 0.06204, 0.3905, 0.05674, 0.3623, 0.05127, 0.3903, 0.06745, 0.3904, 0.06787, 0.3623, 0.06204, 0.3905, 0.05671, 0.4836, 0.06745, 0.3904, 0.06204, 0.3905, 0.05671, 0.4836, 0.04827, 0.3939, 0.05674, 0.3933, 0.05671, 0.4836, 0.06528, 0.3931, 0.06745, 0.3904, 0.06528, 0.3931, 0.0679, 0.3622, 0.07119, 0.369, 0.04594, 0.3906, 0.04146, 0.3717, 0.04398, 0.3617, 0.0507, 0.3269, 0.05235, 0.3477, 0.05127, 0.3554, 0.05093, 0.3346, 0.05007, 0.3293, 0.04748, 0.3197, 0.04562, 0.3273, 0.04809, 0.3368, 0.05235, 0.3477, 0.05007, 0.3293, 0.04809, 0.3368, 0.05127, 0.3554, 0.04748, 0.3197, 0.04146, 0.3369, 0.04562, 0.3273, 0.0679, 0.3273, 0.06939, 0.3266, 0.07119, 0.3341, 0.0457, 0.3182, 0.05019, 0.3519, 0.04827, 0.3591, 0.04398, 0.3268, 0.07, 0.3217, 0.06787, 0.3274, 0.07175, 0.3293, 0.05674, 0.3274, 0.0633, 0.3277, 0.06429, 0.3365, 0.05003, 0.3277, 0.05674, 0.3274, 0.04926, 0.3369, 0.04146, 0.3369, 0.0457, 0.3182, 0.04398, 0.3268, 0.0633, 0.3277, 0.0679, 0.3273, 0.06429, 0.3365, 0.04717, 0.3254, 0.05003, 0.3277, 0.04926, 0.3369, 0.04548, 0.3343, 0.06939, 0.3266, 0.0653, 0.3479, 0.06745, 0.3555, 0.07119, 0.3341, 0.0653, 0.3479, 0.07, 0.3217, 0.07175, 0.3293, 0.06745, 0.3555, 0.05019, 0.3519, 0.04717, 0.3254, 0.04548, 0.3343, 0.04827, 0.3591, 0.06787, 0.3274, 0.0633, 0.3277, 0.0643, 0.3365, 0.0633, 0.3277, 0.05674, 0.3274, 0.0643, 0.3365, 0.05674, 0.3274, 0.0507, 0.3269, 0.05093, 0.3346, 0.05674, 0.3622, 0.05674, 0.3933, 0.04926, 0.3718, 0.05671, 0.4836, 0.06204, 0.3905, 0.05127, 0.3903, 0.0679, 0.3622, 0.06528, 0.3931, 0.06429, 0.3714, 0.06745, 0.3904, 0.06528, 0.3931, 0.07119, 0.369, 0.0643, 0.3713, 0.06204, 0.3905, 0.06787, 0.3623, 0.05093, 0.3695, 0.05127, 0.3903, 0.05674, 0.3623, 0.04146, 0.3717, 0.04594, 0.3906, 0.04562, 0.3622, 0.04827, 0.3939, 0.04594, 0.3906, 0.04398, 0.3617, 0.04146, 0.3369, 0.04748, 0.3197, 0.05665, 0.324, 0.06787, 0.3274, 0.0653, 0.3479, 0.05665, 0.324, 0.9315, 0.5303, 0.9194, 0.5303, 0.9227, 0.5303, 0.9315, 0.5303, 0.9227, 0.5303, 0.9194, 0.5303, 0.9315, 0.5303, 0.9315, 0.5303, 0.9403, 0.5303, 0.9315, 0.5303, 0.9227, 0.5303, 0.9315, 0.5303, 0.9315, 0.5303, 0.9436, 0.5303, 0.9403, 0.5303, 0.9315, 0.5303, 0.9403, 0.5303, 0.9436, 0.5303, 0.9315, 0.5303, 0.9315, 0.5303, 0.9227, 0.5303, 0.9315, 0.5303, 0.9403, 0.5303, 0.9315, 0.5303])
me_cube_077.materials.append(mat_halloweenbits)
me_cube_077.update()
me_cube_077.normals_split_custom_set([tuple(v) for v in zip(*[iter([-0.9247, -0.1079, 0.365, -0.9233, -0.03828, 0.3821, -0.9984, -0.04023, 0.04061, -0.9934, -0.114, 0.01399, 0.4009, 0.0892, 0.9118, 0.07649, 0.0726, 0.9944, 0.04971, 0.06658, 0.9965, -0.06373, 0.08603, -0.9943, -0.07137, 0.1043, -0.992, 0.3038, 0.1062, -0.9468, -0.9934, -0.114, 0.01399, -0.9984, -0.04023, 0.04061, -0.9473, -0.03706, -0.3181, -0.9367, -0.1087, -0.3328, -0.367, -0.06894, -0.9277, -0.4005, 0.06095, -0.9143, -0.06373, 0.08603, -0.9943, -0.001807, -0.05655, -0.9984, 0.9031, 0.114, -0.4141, 0.9906, 0.1157, -0.07287, 0.9903, 0.1157, -0.07645, 0.9903, 0.1157, -0.07645, 0.9906, 0.1157, -0.07287, 0.9552, 0.103, 0.2775, -0.001807, -0.05655, -0.9984, -0.06373, 0.08603, -0.9943, 0.3038, 0.1062, -0.9468, 0.3365, -0.04068, -0.9408, 0.9305, 0.0005139, -0.3664, 0.9115, 0.1683, -0.3752, 0.9835, 0.1767, -0.03841, 0.9999, -0.006894, -0.01485, -0.9057, 0.05092, 0.4208, -0.9953, 0.06035, 0.07576, -0.9956, 0.06041, 0.07204, 0.04971, 0.06658, 0.9965, 0.07649, 0.0726, 0.9944, -0.2972, 0.03985, 0.954, 0.9999, -0.006894, -0.01485, 0.9835, 0.1767, -0.03841, 0.9352, 0.1634, 0.314, 0.9424, -0.003629, 0.3343, 0.3675, -0.04209, 0.9291, 0.4009, 0.0892, 0.9118, 0.04971, 0.06658, 0.9965, 0.02725, -0.06144, 0.9977, 0.02725, -0.06144, 0.9977, 0.04971, 0.06658, 0.9965, -0.2972, 0.03985, 0.954, -0.3333, -0.0759, 0.9397, -0.9956, 0.06041, 0.07204, -0.9953, 0.06035, 0.07576, -0.9582, 0.06211, -0.2792, -0.9247, -0.1079, 0.365, -0.9934, -0.114, 0.01399, -0.9816, -0.1908, 1.939e-08, -0.9212, -0.1791, 0.3454, -0.367, -0.06894, -0.9277, -0.001807, -0.05655, -0.9984, 0.0, -0.1908, -0.9816, -0.3454, -0.1791, -0.9212, 0.9999, -0.006894, -0.01485, 0.9424, -0.003629, 0.3343, 0.9212, -0.1791, 0.3454, 0.9816, -0.1908, 1.939e-08, -0.9934, -0.114, 0.01399, -0.9367, -0.1087, -0.3328, -0.9212, -0.1791, -0.3454, -0.9816, -0.1908, 1.939e-08, 0.3675, -0.04209, 0.9291, 0.02725, -0.06144, 0.9977, 0.0, -0.1908, 0.9816, 0.3454, -0.1791, 0.9212, -0.001807, -0.05655, -0.9984, 0.3365, -0.04068, -0.9408, 0.3454, -0.1791, -0.9212, 0.0, -0.1908, -0.9816, 0.9305, 0.0005139, -0.3664, 0.9999, -0.006894, -0.01485, 0.9816, -0.1908, 1.939e-08, 0.9212, -0.1791, -0.3454, 0.02725, -0.06144, 0.9977, -0.3333, -0.0759, 0.9397, -0.3454, -0.1791, 0.9212, 0.0, -0.1908, 0.9816, -0.4005, 0.06095, -0.9143, -0.07137, 0.1043, -0.992, -0.06373, 0.08603, -0.9943, 0.04973, -0.8504, -0.5238, 0.2116, -0.8864, -0.4118, 0.2382, -0.8582, -0.4547, -0.07501, -0.9797, 0.1861, 0.3905, -0.8507, 0.352, 0.4799, -0.8555, 0.1942, 0.2382, -0.8582, -0.4547, 0.1734, -0.8354, -0.5216, 0.04973, -0.8504, -0.5238, -0.4639, -0.8609, -0.2088, -0.5439, -0.8388, -0.02609, -0.07501, -0.9797, 0.1861, -0.5069, -0.5615, 0.654, -0.4452, -0.893, 0.06581, -0.4495, -0.8389, 0.3071, -0.07501, -0.9797, 0.1861, 0.2844, -0.9231, 0.259, 0.05919, -0.8857, 0.4605, 0.4799, -0.8555, 0.1942, 0.2844, -0.9231, 0.259, -0.07501, -0.9797, 0.1861, 0.4015, -0.8389, -0.3674, 0.3211, -0.8239, -0.467, 0.2382, -0.8582, -0.4547, -0.07501, -0.9797, 0.1861, 0.05919, -0.8857, 0.4605, -0.2617, -0.8952, 0.3606, 0.2382, -0.8582, -0.4547, 0.2116, -0.8864, -0.4118, 0.4015, -0.8389, -0.3674, -0.4495, -0.8389, 0.3071, -0.07501, -0.9797, 0.1861, -0.2617, -0.8952, 0.3606, -0.4495, -0.8389, 0.3071, -0.2617, -0.8952, 0.3606, -0.7939, -0.5673, 0.219, -0.2706, 0.7719, 0.5753, 0.2755, 0.7286, 0.6271, 0.0346, 0.7369, 0.6751, 0.3358, 0.8189, 0.4655, 0.6667, 0.7366, -0.1139, 0.6151, 0.7494, 0.245, 0.5668, 0.8238, 0.01129, 0.2549, 0.7734, -0.5804, 0.454, 0.7607, -0.4639, -0.3713, 0.8244, -0.4272, -0.6708, 0.734, 0.1064, -0.6069, 0.763, -0.2224, -0.3713, 0.8244, -0.4272, -0.6069, 0.763, -0.2224, -0.5815, 0.8083, 0.09227, -0.2706, 0.7719, 0.5753, -0.0335, 0.9993, 0.01671, -0.5815, 0.8083, 0.09227, -0.5815, 0.8083, 0.09227, -0.2638, 0.7344, 0.6253, -0.5438, 0.7153, 0.4389, 0.1564, 0.8336, -0.5298, -0.09159, 0.7975, -0.5963, -0.3713, 0.8244, -0.4272, -0.0335, 0.9993, 0.01671, 0.1564, 0.8336, -0.5298, -0.3713, 0.8244, -0.4272, -0.0335, 0.9993, 0.01671, 0.553, 0.7352, -0.3919, 0.1564, 0.8336, -0.5298, -0.0335, 0.9993, 0.01671, 0.5668, 0.8238, 0.01129, 0.553, 0.7352, -0.3919, 0.3358, 0.8189, 0.4655, 0.6151, 0.7494, 0.245, 0.5668, 0.8238, 0.01129, -0.0335, 0.9993, 0.01671, 0.3358, 0.8189, 0.4655, 0.5668, 0.8238, 0.01129, -0.2706, 0.7719, 0.5753, 0.0346, 0.7369, 0.6751, 0.3358, 0.8189, 0.4655, -0.5438, 0.7153, 0.4389, -0.2706, 0.7719, 0.5753, -0.5815, 0.8083, 0.09227, -0.0335, 0.9993, 0.01671, -0.2706, 0.7719, 0.5753, 0.3358, 0.8189, 0.4655, 0.1564, 0.8336, -0.5298, -0.3654, 0.788, -0.4956, -0.09159, 0.7975, -0.5963, 0.1564, 0.8336, -0.5298, 0.553, 0.7352, -0.3919, 0.5573, 0.7884, -0.2604, 0.06042, -0.4487, 0.8916, 0.06042, -0.4487, 0.8916, 0.06042, -0.4487, 0.8916, 0.8234, -0.3588, 0.4396, 0.8234, -0.3588, 0.4396, 0.8234, -0.3588, 0.4396, -0.7681, -0.3434, 0.5404, -0.7681, -0.3434, 0.5404, -0.7681, -0.3434, 0.5404, -0.7826, -0.367, -0.5028, -0.7826, -0.367, -0.5028, -0.7826, -0.367, -0.5028, -0.06561, -0.2078, -0.976, -0.06561, -0.2078, -0.976, -0.06561, -0.2078, -0.976, -0.05481, -0.3121, -0.9485, -0.05481, -0.3121, -0.9485, -0.05481, -0.3121, -0.9485, 0.7277, -0.2983, -0.6177, 0.7277, -0.2983, -0.6177, 0.7277, -0.2983, -0.6177, 0.7277, -0.2983, -0.6177, 0.9471, -0.3204, -0.0208, 0.8643, -0.3504, -0.3608, 0.8643, -0.3504, -0.3608, 0.9433, -0.3261, -0.06213, -0.8919, -0.2737, -0.3601, -0.8919, -0.2737, -0.3601, -0.8919, -0.2737, -0.3601, 0.8243, -0.1122, 0.5549, 0.8243, -0.1122, 0.5549, 0.8243, -0.1122, 0.5549, 0.8243, -0.1122, 0.5549, -0.3892, -0.2298, -0.892, -0.3892, -0.2298, -0.892, -0.3892, -0.2298, -0.892, -0.3892, -0.2298, -0.892, -0.7864, -0.3833, 0.4845, -0.7864, -0.3833, 0.4845, -0.7864, -0.3833, 0.4845, 0.9144, -0.2521, 0.3169, 0.9471, -0.3204, -0.0208, 0.9433, -0.3261, -0.06213, 0.1216, -0.2547, 0.9593, 0.1216, -0.2547, 0.9593, 0.1216, -0.2547, 0.9593, -0.0335, 0.9993, 0.01671, -0.3713, 0.8244, -0.4272, -0.5815, 0.8083, 0.09227, 0.3194, 0.7747, 0.5458, 0.5668, 0.8238, 0.01129, 0.6151, 0.7494, 0.245, 0.553, 0.7352, -0.3919, 0.5668, 0.8238, 0.01129, 0.454, 0.7607, -0.4639, 0.593, 0.8049, -0.02184, 0.1564, 0.8336, -0.5298, 0.5573, 0.7884, -0.2604, 0.2161, 0.8274, -0.5184, -0.3713, 0.8244, -0.4272, -0.09159, 0.7975, -0.5963, -0.3466, 0.8005, -0.4889, -0.5815, 0.8083, 0.09227, -0.6069, 0.763, -0.2224, -0.6583, 0.7249, 0.2031, -0.2706, 0.7719, 0.5753, -0.5438, 0.7153, 0.4389, -0.3114, 0.7709, 0.5556, 0.3358, 0.8189, 0.4655, 0.0346, 0.7369, 0.6751, -0.4639, -0.8609, -0.2088, -0.07501, -0.9797, 0.1861, -0.4452, -0.893, 0.06581, -0.07501, -0.9797, 0.1861, -0.4495, -0.8389, 0.3071, -0.4452, -0.893, 0.06581, -0.1052, -0.7185, -0.6875, 0.1793, -0.6737, -0.717, 0.4284, -0.5823, -0.691, -0.328, -0.7828, 0.5288, -0.4173, -0.7912, 0.4471, -0.3898, -0.7898, 0.4735, 0.1912, -0.7287, -0.6576, 0.07288, -0.7349, -0.6743, -0.00643, -0.7332, -0.68, -0.4775, -0.841, -0.2545, -0.4775, -0.841, -0.2545, -0.4775, -0.841, -0.2545, -0.4127, -0.8778, -0.2431, -0.4461, -0.8427, -0.3014, 0.09056, -0.9926, 0.08099, -0.01522, -0.9983, 0.05669, -0.4127, -0.8778, -0.2431, 0.09056, -0.9926, 0.08099, -0.4114, -0.7352, 0.5388, -0.4114, -0.7352, 0.5388, -0.4114, -0.7352, 0.5388, -0.01522, -0.9983, 0.05669, 0.09056, -0.9926, 0.08099, 0.4678, -0.8719, 0.1448, -0.1052, -0.7185, -0.6875, -0.2892, -0.7152, -0.6363, 0.1793, -0.6737, -0.717, 0.5261, -0.8503, -0.01541, 0.7587, -0.628, -0.1732, 0.3488, -0.9174, 0.1915, 0.4639, -0.8187, -0.3385, 0.4639, -0.8187, -0.3385, 0.4639, -0.8187, -0.3385, 0.09056, -0.9926, 0.08099, 0.3018, -0.8993, 0.3164, 0.4678, -0.8719, 0.1448, -0.4173, -0.7912, 0.4471, -0.5161, -0.7859, 0.3406, -0.3898, -0.7898, 0.4735, -0.1934, -0.7106, -0.6765, -0.00643, -0.7332, -0.68, 0.07288, -0.7349, -0.6743, 0.6948, -0.7189, 0.02141, 0.7587, -0.628, -0.1732, 0.5261, -0.8503, -0.01541, -0.04429, -0.5188, 0.8538, -0.04429, -0.5188, 0.8538, -0.04429, -0.5188, 0.8538, -0.2206, 0.5499, 0.8055, -0.6251, 0.5831, 0.5188, -0.219, 0.2423, 0.9452, -0.4883, 0.6797, -0.5473, -0.5807, 0.332, -0.7434, -0.3753, 0.3502, -0.8582, -0.2206, 0.5499, 0.8055, -0.3302, 0.2162, 0.9188, -0.5745, 0.2282, 0.7861, 0.7347, 0.6525, -0.1856, 0.6828, 0.6595, 0.3143, 0.8846, 0.367, -0.2879, 0.7347, 0.6525, -0.1856, 0.9412, 0.3225, -0.1009, 0.9415, 0.3118, 0.1278, 0.2415, 0.7327, -0.6363, 0.3918, 0.4989, -0.7731, -0.259, 0.5621, -0.7855, 0.2415, 0.7327, -0.6363, -0.259, 0.5621, -0.7855, -0.4883, 0.6797, -0.5473, -0.4883, 0.6797, -0.5473, -0.8889, 0.4441, 0.1122, -0.8065, 0.5906, 0.02663, -0.03594, 0.998, 0.05279, 0.2415, 0.7327, -0.6363, -0.4883, 0.6797, -0.5473, 0.7347, 0.6525, -0.1856, 0.3599, 0.5686, -0.7397, 0.2415, 0.7327, -0.6363, -0.03594, 0.998, 0.05279, 0.7347, 0.6525, -0.1856, 0.2415, 0.7327, -0.6363, -0.03594, 0.998, 0.05279, 0.6828, 0.6595, 0.3143, 0.7347, 0.6525, -0.1856, -0.03594, 0.998, 0.05279, 0.3524, 0.577, 0.7368, 0.6828, 0.6595, 0.3143, -0.2206, 0.5499, 0.8055, 0.493, 0.4344, 0.7538, 0.3524, 0.577, 0.7368, -0.03594, 0.998, 0.05279, -0.2206, 0.5499, 0.8055, 0.3524, 0.577, 0.7368, -0.03594, 0.998, 0.05279, -0.6251, 0.5831, 0.5188, -0.2206, 0.5499, 0.8055, -0.03594, 0.998, 0.05279, -0.4883, 0.6797, -0.5473, -0.8065, 0.5906, 0.02663, -0.03594, 0.998, 0.05279, -0.8065, 0.5906, 0.02663, -0.6251, 0.5831, 0.5188, 0.3524, 0.577, 0.7368, 0.5213, 0.2506, 0.8157, 0.3606, 0.3054, 0.8813, -0.8065, 0.5906, 0.02663, -0.9594, 0.2648, 0.09724, -0.9419, 0.3306, -0.0591, 0.6435, -0.6756, -0.3598, 0.7615, -0.6138, -0.2083, 0.7615, -0.6138, -0.2083, 0.656, -0.6709, -0.3459, -0.536, -0.7829, -0.3158, -0.478, -0.7613, -0.438, -0.5325, -0.7819, -0.324, 0.1719, -0.6791, -0.7136, 0.1157, -0.6805, -0.7235, 0.1109, -0.6805, -0.7243, 0.1719, -0.6791, -0.7136, 0.3047, -0.07513, 0.9495, 0.3047, -0.07513, 0.9495, 0.3047, -0.07513, 0.9495, 0.3047, -0.07513, 0.9495, -0.8306, 0.07521, -0.5518, -0.8306, 0.07521, -0.5518, -0.8306, 0.07521, -0.5518, -0.8306, 0.07521, -0.5518, 0.9367, 0.01125, 0.35, 0.9367, 0.01125, 0.35, 0.9367, 0.01125, 0.35, 0.9367, 0.01125, 0.35, 0.2065, -0.819, 0.5353, 0.07214, -0.8269, 0.5576, 0.06389, -0.8269, 0.5587, 0.07214, -0.8269, 0.5576, -0.06955, -0.8188, 0.5698, 0.06389, -0.8269, 0.5587, 0.6485, -0.7453, 0.1551, 0.6485, -0.7453, 0.1551, 0.6485, -0.7453, 0.1551, 0.6785, 0.05581, -0.7325, 0.6785, 0.05581, -0.7325, 0.6785, 0.05581, -0.7325, 0.6785, 0.05581, -0.7325, 0.5836, -0.641, 0.4984, 0.5836, -0.641, 0.4984, 0.5836, -0.641, 0.4984, -0.07945, 0.01051, 0.9968, -0.07945, 0.01051, 0.9968, -0.07945, 0.01051, 0.9968, -0.07945, 0.01051, 0.9968, 0.4944, -0.7106, -0.5007, 0.6435, -0.6756, -0.3598, 0.656, -0.6709, -0.3459, -0.4352, -0.8047, 0.4039, -0.4352, -0.8047, 0.4039, -0.4352, -0.8047, 0.4039, -0.8792, -0.1024, -0.4653, -0.8792, -0.1024, -0.4653, -0.8792, -0.1024, -0.4653, -0.8792, -0.1024, -0.4653, -0.2144, -0.901, 0.3772, -0.2144, -0.901, 0.3772, -0.2144, -0.901, 0.3772, -0.5821, -0.7898, -0.1935, -0.536, -0.7829, -0.3158, -0.5325, -0.7819, -0.324, 0.1157, -0.6805, -0.7235, 0.04968, -0.6793, -0.7321, 0.1109, -0.6805, -0.7243, -0.6251, 0.5831, 0.5188, -0.8065, 0.5906, 0.02663, -0.9419, 0.3306, -0.0591, -0.9594, 0.2648, 0.09724, -0.8065, 0.5906, 0.02663, -0.8889, 0.4441, 0.1122, -0.5807, 0.332, -0.7434, -0.4883, 0.6797, -0.5473, -0.259, 0.5621, -0.7855, -0.3302, 0.2162, 0.9188, -0.2206, 0.5499, 0.8055, -0.219, 0.2423, 0.9452, 0.5213, 0.2506, 0.8157, 0.3524, 0.577, 0.7368, 0.493, 0.4344, 0.7538, 0.6828, 0.6595, 0.3143, 0.3524, 0.577, 0.7368, 0.3606, 0.3054, 0.8813, 0.9412, 0.3225, -0.1009, 0.7347, 0.6525, -0.1856, 0.8846, 0.367, -0.2879, 0.2307, 0.4264, -0.8746, 0.2415, 0.7327, -0.6363, 0.3599, 0.5686, -0.7397, 0.09056, -0.9926, 0.08099, 0.5261, -0.8503, -0.01541, 0.3488, -0.9174, 0.1915, 0.09056, -0.9926, 0.08099, 0.3488, -0.9174, 0.1915, 0.3018, -0.8993, 0.3164, 0.4879, -0.7065, 0.5127, 0.5764, -0.5966, 0.5583, 0.7229, -0.6619, 0.1984, -0.1967, -0.9521, -0.2341, -0.5341, -0.8398, -0.09713, -0.4817, -0.8575, 0.1807, 0.5404, -0.7619, 0.357, 0.2623, -0.7619, 0.5922, 0.4879, -0.7065, 0.5127, 0.6444, -0.7561, -0.1144, 0.5454, -0.7554, -0.3631, 0.6395, -0.7683, -0.0265, 0.1823, -0.8066, -0.5623, -0.07982, -0.751, -0.6555, -0.185, -0.7624, -0.6201, 0.1823, -0.8066, -0.5623, -0.185, -0.7624, -0.6201, -0.1967, -0.9521, -0.2341, -0.3857, -0.9215, 0.04644, -0.2981, -0.7836, -0.5452, -0.2977, -0.9042, -0.3062, -0.4817, -0.8575, 0.1807, -0.3857, -0.9215, 0.04644, -0.1967, -0.9521, -0.2341, -0.4117, -0.7772, 0.4758, -0.08904, -0.79, 0.6066, -0.1708, -0.8194, 0.5473, -0.08904, -0.79, 0.6066, 0.1885, -0.7544, 0.6288, -0.1708, -0.8194, 0.5473, -0.1501, -0.8746, -0.4611, 0.1823, -0.8066, -0.5623, -0.1967, -0.9521, -0.2341, 0.4879, -0.7065, 0.5127, 0.7229, -0.6619, 0.1984, 0.5404, -0.7619, 0.357, 0.6791, -0.7071, 0.1969, 0.7201, -0.6891, 0.08131, 0.6444, -0.7561, -0.1144, -0.4117, -0.7772, 0.4758, -0.2946, -0.738, 0.6071, -0.08904, -0.79, 0.6066, -0.7428, -0.583, -0.3294, -0.1501, -0.8746, -0.4611, -0.2977, -0.9042, -0.3062, -0.2395, 0.7047, -0.6679, -0.7648, 0.5279, -0.3694, -0.618, 0.5552, -0.5566, 0.1369, 0.6228, -0.7703, -0.2395, 0.7047, -0.6679, 0.3777, 0.7764, -0.5045, -0.6995, 0.6957, -0.1636, -0.6274, 0.5821, 0.5172, -0.7917, 0.5846, 0.1774, -0.4876, 0.7426, 0.4591, 0.3178, 0.6696, 0.6713, -0.2069, 0.6405, 0.7395, 0.5501, 0.8342, 0.03986, 0.4358, 0.7773, 0.4537, 0.3549, 0.8066, 0.4727, 0.5501, 0.8342, 0.03986, 0.4835, 0.6316, -0.6061, 0.6951, 0.6723, -0.2545, 0.5501, 0.8342, 0.03986, 0.6951, 0.6723, -0.2545, 0.3777, 0.7764, -0.5045, -0.2395, 0.7047, -0.6679, -0.09889, 0.9948, -0.02355, 0.3777, 0.7764, -0.5045, 0.3777, 0.7764, -0.5045, -0.2552, 0.5726, -0.7791, 0.1369, 0.6228, -0.7703, -0.09889, 0.9948, -0.02355, 0.4358, 0.7773, 0.4537, 0.5501, 0.8342, 0.03986, -0.09889, 0.9948, -0.02355, 0.1002, 0.789, 0.6062, 0.4358, 0.7773, 0.4537, -0.4876, 0.7426, 0.4591, -0.2069, 0.6405, 0.7395, 0.1002, 0.789, 0.6062, -0.6995, 0.6957, -0.1636, -0.7917, 0.5846, 0.1774, -0.4876, 0.7426, 0.4591, -0.2395, 0.7047, -0.6679, -0.618, 0.5552, -0.5566, -0.6995, 0.6957, -0.1636, -0.09889, 0.9948, -0.02355, 0.5501, 0.8342, 0.03986, 0.3777, 0.7764, -0.5045, -0.09889, 0.9948, -0.02355, -0.2395, 0.7047, -0.6679, -0.6995, 0.6957, -0.1636, -0.09889, 0.9948, -0.02355, -0.4876, 0.7426, 0.4591, 0.1002, 0.789, 0.6062, 0.1002, 0.789, 0.6062, 0.6931, 0.6966, 0.1851, 0.6394, 0.6892, 0.3409, -0.6471, -0.6375, 0.4181, -0.6471, -0.6375, 0.4181, -0.6471, -0.6375, 0.4181, 0.4727, 0.09978, 0.8756, 0.4727, 0.09978, 0.8756, 0.4727, 0.09978, 0.8756, 0.4727, 0.09978, 0.8756, -0.5453, -0.5359, 0.6446, -0.5453, -0.5359, 0.6446, -0.5453, -0.5359, 0.6446, -0.8743, 0.1476, -0.4625, -0.8743, 0.1476, -0.4625, -0.8743, 0.1476, -0.4625, -0.8743, 0.1476, -0.4625, -0.02966, -0.4074, 0.9128, 0.105, -0.4171, 0.9028, 0.1222, -0.4178, 0.9003, 0.02287, -0.6052, -0.7958, 0.02287, -0.6052, -0.7958, 0.02287, -0.6052, -0.7958, 0.7558, -0.1104, -0.6455, 0.7558, -0.1104, -0.6455, 0.7558, -0.1104, -0.6455, 0.7558, -0.1104, -0.6455, -0.4811, -0.7568, -0.4426, -0.4811, -0.7568, -0.4426, -0.4811, -0.7568, -0.4426, 0.8401, -0.3812, -0.3858, 0.6922, -0.4381, -0.5736, 0.6704, -0.4434, -0.595, 0.8656, -0.3695, 0.338, 0.9216, -0.3881, -0.01114, 0.8722, -0.372, 0.3177, 0.105, -0.4171, 0.9028, 0.2395, -0.419, 0.8758, 0.2395, -0.419, 0.8758, 0.1222, -0.4178, 0.9003, 0.6922, -0.4381, -0.5736, 0.4854, -0.4697, -0.7374, 0.6704, -0.4434, -0.595, 0.7245, -0.314, 0.6135, 0.8656, -0.3695, 0.338, 0.8722, -0.372, 0.3177, 0.7245, -0.314, 0.6135, -0.9992, -0.03528, -0.01762, -0.9992, -0.03528, -0.01762, -0.9992, -0.03528, -0.01762, -0.9992, -0.03528, -0.01762, 0.8211, 0.1869, -0.5393, 0.8211, 0.1869, -0.5393, 0.8211, 0.1869, -0.5393, 0.8211, 0.1869, -0.5393, -0.6784, -0.04787, 0.7332, -0.6784, -0.04787, 0.7332, -0.6784, -0.04787, 0.7332, -0.6784, -0.04787, 0.7332, -0.701, -0.5494, -0.4547, -0.7737, -0.5835, -0.2468, -0.7806, -0.586, -0.2175, -0.7737, -0.5835, -0.2468, -0.809, -0.5877, -0.006437, -0.7806, -0.586, -0.2175, 0.4948, 0.6947, -0.522, -0.2395, 0.7047, -0.6679, 0.1369, 0.6228, -0.7703, 0.6753, 0.7153, 0.18, 0.3777, 0.7764, -0.5045, 0.6951, 0.6723, -0.2545, -0.09889, 0.9948, -0.02355, -0.6995, 0.6957, -0.1636, -0.4876, 0.7426, 0.4591, 0.2866, 0.8218, 0.4925, 0.5501, 0.8342, 0.03986, 0.3549, 0.8066, 0.4727, 0.4358, 0.7773, 0.4537, 0.1002, 0.789, 0.6062, 0.6394, 0.6892, 0.3409, -0.5712, 0.6298, 0.5264, 0.1002, 0.789, 0.6062, -0.2069, 0.6405, 0.7395, -0.7325, 0.622, -0.2768, -0.4876, 0.7426, 0.4591, -0.7917, 0.5846, 0.1774, -0.2385, 0.6392, -0.7311, -0.6995, 0.6957, -0.1636, -0.618, 0.5552, -0.5566, -0.1967, -0.9521, -0.2341, -0.3857, -0.9215, 0.04644, -0.2977, -0.9042, -0.3062, -0.2977, -0.9042, -0.3062, -0.1501, -0.8746, -0.4611, -0.1967, -0.9521, -0.2341, 0.6444, -0.7561, -0.1144, 0.6395, -0.7683, -0.0265, 0.6791, -0.7071, 0.1969, -0.1888, -0.7854, 0.5895, -0.5041, -0.6223, 0.5988, 0.01164, -0.7772, 0.6291, -0.2455, -0.8757, -0.4157, -0.3841, -0.8689, -0.3124, -0.3999, -0.8954, -0.1958, -0.1888, -0.7854, 0.5895, 0.1294, -0.8196, 0.5582, 0.1135, -0.8504, 0.5138, 0.1135, -0.8504, 0.5138, 0.1294, -0.8196, 0.5582, 0.3571, -0.7725, 0.5252, 0.7096, -0.5221, -0.4731, 0.8215, -0.4694, -0.3236, 0.6279, -0.5447, -0.556, 0.6258, -0.7024, 0.3392, 0.5806, -0.7837, 0.2206, 0.4199, -0.904, -0.08094, 0.4581, -0.4795, -0.7485, 0.4581, -0.4795, -0.7485, 0.4581, -0.4795, -0.7485, -0.4329, -0.8082, -0.3993, -0.3841, -0.8689, -0.3124, -0.2363, -0.8587, -0.4547, -0.3999, -0.8954, -0.1958, -0.3841, -0.8689, -0.3124, -0.5538, -0.832, 0.03424, 0.7096, -0.5221, -0.4731, 0.6279, -0.5447, -0.556, 0.5341, -0.56, -0.6334, -0.3841, -0.8689, -0.3124, -0.5514, -0.8265, -0.1135, -0.5538, -0.832, 0.03424, -0.3841, -0.8689, -0.3124, -0.2455, -0.8757, -0.4157, -0.2363, -0.8587, -0.4547, 0.1294, -0.8196, 0.5582, 0.2482, -0.7745, 0.5818, 0.3571, -0.7725, 0.5252, 0.2482, -0.7745, 0.5818, 0.6084, -0.6131, 0.5039, 0.3571, -0.7725, 0.5252, -0.5514, -0.8265, -0.1135, -0.6828, -0.6584, 0.3166, -0.5538, -0.832, 0.03424, -0.01165, -0.3997, -0.9166, -0.01165, -0.3997, -0.9166, -0.01165, -0.3997, -0.9166, 0.2636, 0.4634, -0.846, 0.0473, 0.5687, -0.8212, 0.2575, 0.5512, -0.7936, 0.4731, 0.5793, 0.6637, 0.5339, 0.4039, 0.7429, 0.6958, 0.6435, 0.319, -0.9461, 0.3047, 0.1099, -0.9057, 0.3913, 0.163, -0.915, 0.4017, 0.03707, -0.61, 0.412, -0.6769, -0.6742, 0.5013, -0.5423, -0.5141, 0.5094, -0.6901, -0.9057, 0.3913, 0.163, -0.7648, 0.5355, 0.3581, -0.8702, 0.4809, 0.1076, -0.2852, 0.4961, 0.8201, -0.4008, 0.4868, 0.7761, 0.1313, 0.6415, 0.7558, -0.2852, 0.4961, 0.8201, 0.1313, 0.6415, 0.7558, 0.4731, 0.5793, 0.6637, 0.4731, 0.5793, 0.6637, 0.6958, 0.6435, 0.319, 0.8341, 0.5512, -0.02123, 0.8842, 0.4427, 0.1493, 0.4731, 0.5793, 0.6637, 0.8341, 0.5512, -0.02123, -0.1203, 0.3648, 0.9233, -0.4507, 0.4612, 0.7643, -0.2852, 0.4961, 0.8201, -0.9057, 0.3913, 0.163, -0.8702, 0.4809, 0.1076, -0.915, 0.4017, 0.03707, -0.61, 0.412, -0.6769, -0.5141, 0.5094, -0.6901, -0.5087, 0.4323, -0.7445, 0.2636, 0.4634, -0.846, 0.2575, 0.5512, -0.7936, 0.3614, 0.4869, -0.7952, 0.3254, 0.399, -0.8573, 0.2636, 0.4634, -0.846, 0.3614, 0.4869, -0.7952, -0.1203, 0.3648, 0.9233, -0.2852, 0.4961, 0.8201, 0.4731, 0.5793, 0.6637, 0.8842, 0.4427, 0.1493, 0.8341, 0.5512, -0.02123, 0.7725, 0.5745, -0.2705, 0.8341, 0.5512, -0.02123, 0.9011, 0.4249, -0.08644, 0.8525, 0.521, -0.04239, -0.4507, 0.4612, 0.7643, -0.2716, 0.5867, 0.7629, -0.3779, 0.5416, 0.7509, -0.6575, -0.07, 0.7502, -0.6575, -0.07, 0.7502, -0.6575, -0.07, 0.7502, -0.6575, -0.07, 0.7502, -0.6109, -0.7623, -0.2139, -0.6091, -0.7931, 0.003359, -0.607, -0.7942, 0.02814, -0.6109, -0.7623, -0.2139, 0.09976, 0.05205, -0.9936, 0.09976, 0.05205, -0.9936, 0.09976, 0.05205, -0.9936, 0.09976, 0.05205, -0.9936, -0.6091, -0.7931, 0.003359, -0.5652, -0.7776, 0.2755, -0.607, -0.7942, 0.02814, 0.6938, -0.6857, -0.2199, 0.6938, -0.6857, -0.2199, 0.6938, -0.6857, -0.2199, 0.8872, -0.07565, 0.4551, 0.8872, -0.07565, 0.4551, 0.8872, -0.07565, 0.4551, 0.8872, -0.07565, 0.4551, 0.2354, -0.7403, -0.6297, 0.2354, -0.7403, -0.6297, 0.2354, -0.7403, -0.6297, 0.6133, -0.5922, 0.5226, 0.7204, -0.6131, 0.3241, 0.7261, -0.6134, 0.3108, 0.03591, -0.6437, 0.7644, 0.3576, -0.6108, 0.7064, 0.07314, -0.6435, 0.762, -0.549, -0.6626, 0.5095, -0.549, -0.6626, 0.5095, -0.549, -0.6626, 0.5095, 0.7204, -0.6131, 0.3241, 0.793, -0.6012, 0.09836, 0.7261, -0.6134, 0.3108, -0.2201, -0.621, 0.7523, 0.03591, -0.6437, 0.7644, 0.07314, -0.6435, 0.762, -0.2201, -0.621, 0.7523, -0.3383, -0.04759, -0.9398, -0.3383, -0.04759, -0.9398, -0.3383, -0.04759, -0.9398, -0.3383, -0.04759, -0.9398, 0.8283, 0.06162, 0.5569, 0.8283, 0.06162, 0.5569, 0.8283, 0.06162, 0.5569, 0.8283, 0.06162, 0.5569, -0.9378, -0.06491, -0.3411, -0.9378, -0.06491, -0.3411, -0.9378, -0.06491, -0.3411, -0.9378, -0.06491, -0.3411, 0.2026, -0.6333, -0.7469, -0.01726, -0.6732, -0.7393, -0.02796, -0.6743, -0.738, -0.01726, -0.6732, -0.7393, -0.2451, -0.6789, -0.6921, -0.02796, -0.6743, -0.738, -0.4495, -0.7619, -0.4663, -0.4495, -0.7619, -0.4663, -0.4495, -0.7619, -0.4663, 0.5339, 0.4039, 0.7429, 0.4731, 0.5793, 0.6637, 0.1313, 0.6415, 0.7558, -0.5857, 0.3361, -0.7375, -0.61, 0.412, -0.6769, -0.5087, 0.4323, -0.7445, 0.9011, 0.4249, -0.08644, 0.8341, 0.5512, -0.02123, 0.6958, 0.6435, 0.319, 0.7725, 0.5745, -0.2705, 0.8341, 0.5512, -0.02123, 0.8525, 0.521, -0.04239, 0.4573, 0.6066, -0.6503, 0.3614, 0.4869, -0.7952, 0.2575, 0.5512, -0.7936, -0.2334, 0.6087, -0.7583, -0.5087, 0.4323, -0.7445, -0.5141, 0.5094, -0.6901, -0.8388, 0.5282, -0.132, -0.915, 0.4017, 0.03707, -0.8702, 0.4809, 0.1076, -0.2852, 0.4961, 0.8201, -0.4507, 0.4612, 0.7643, -0.3779, 0.5416, 0.7509, 0.6258, -0.7024, 0.3392, 0.6599, -0.5903, 0.4649, 0.5806, -0.7837, 0.2206, -0.1888, -0.7854, 0.5895, 0.01164, -0.7772, 0.6291, 0.1294, -0.8196, 0.5582, 0.0, -1.0, 0.0, 0.0, -1.0, 0.0, 0.0, -1.0, 0.0, 0.0, -1.0, 0.0, 0.0, -1.0, 0.0, 0.0, -1.0, 0.0, 0.0, -1.0, 0.0, 0.0, -1.0, 0.0, 0.0, -1.0, 0.0, 0.0, -1.0, 0.0, 0.0, -1.0, 0.0, 0.0, -1.0, 0.0, 0.0, -1.0, 0.0, 0.0, -1.0, 0.0, 0.0, -1.0, 0.0, 0.0, -1.0, 0.0, 0.0, -1.0, 0.0, 0.0, -1.0, 0.0, 0.0, -1.0, 0.0, 0.0, -1.0, 0.0, 0.0, -1.0, 0.0, 0.0, -1.0, 0.0, 0.0, -1.0, 0.0, 0.0, -1.0, 0.0])] * 3)])

# ---- objects
ob_tree_pine_orange_medium = bpy.data.objects.new('tree_pine_orange_medium', me_cube_077)

# ---- transforms, parenting, visibility, modifiers, constraints
ob_tree_pine_orange_medium.location = (0.0, 0.0, 0.0)
ob_tree_pine_orange_medium.rotation_euler = (1.571, -0.0, 0.0)
ob_tree_pine_orange_medium.color = (0.8, 0.8, 0.8, 1.0)

# ---- collection membership
scene.collection.objects.link(ob_tree_pine_orange_medium)

# ---- scene / render settings (as saved in the file)
scene.frame_start = 1; scene.frame_end = 250; scene.frame_set(1)
scene.render.engine = 'BLENDER_EEVEE_NEXT'
scene.cycles.sampling_pattern = 'TABULATED_SOBOL'
scene.eevee.ray_tracing_options.trace_max_roughness = 0.0
bpy.context.view_layer.update()

# ---- added for rendering (the .blend has no active camera and no usable light): camera, sun
cam_auto = bpy.data.cameras.new('AutoCamera')
cam_auto.lens = 50.0
cam_auto.sensor_width = 36.0
cam_auto.clip_end = 1000.0
ob_auto_camera = bpy.data.objects.new('AutoCamera', cam_auto)
scene.collection.objects.link(ob_auto_camera)
ob_auto_camera.location = (6.86866, -8.46233, 7.96022)
ob_auto_camera.rotation_euler = (1.09748, -7.21219e-08, 0.694738)
scene.camera = ob_auto_camera
light_auto_sun = bpy.data.lights.new('AutoSun', 'SUN')
light_auto_sun.energy = 3.0
light_auto_sun.angle = 0.0523599
ob_auto_sun = bpy.data.objects.new('AutoSun', light_auto_sun)
scene.collection.objects.link(ob_auto_sun)
ob_auto_sun.rotation_euler = (0.872665, 0.174533, 0.523599)
bpy.context.view_layer.update()
